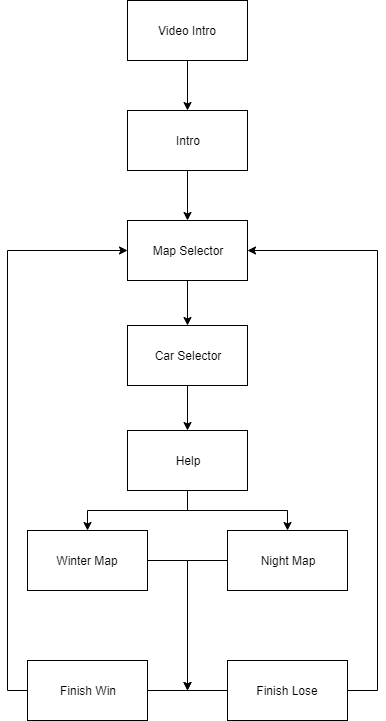

The diagram above was exported from draw.io. Its source (the exported page's mxGraphModel, read from the mxfile embedded in the PNG):
<mxGraphModel dx="868" dy="427" grid="1" gridSize="10" guides="1" tooltips="1" connect="1" arrows="1" fold="1" page="1" pageScale="1" pageWidth="827" pageHeight="1169" math="0" shadow="0">
  <root>
    <mxCell id="0" />
    <mxCell id="1" parent="0" />
    <mxCell id="9A3di7Zqg3UaTTCSAwPD-11" style="edgeStyle=orthogonalEdgeStyle;rounded=0;orthogonalLoop=1;jettySize=auto;html=1;entryX=0.5;entryY=0;entryDx=0;entryDy=0;" edge="1" parent="1" source="9A3di7Zqg3UaTTCSAwPD-1" target="9A3di7Zqg3UaTTCSAwPD-2">
      <mxGeometry relative="1" as="geometry" />
    </mxCell>
    <mxCell id="9A3di7Zqg3UaTTCSAwPD-1" value="Video Intro" style="rounded=0;whiteSpace=wrap;html=1;" vertex="1" parent="1">
      <mxGeometry x="130" y="40" width="120" height="60" as="geometry" />
    </mxCell>
    <mxCell id="9A3di7Zqg3UaTTCSAwPD-12" style="edgeStyle=orthogonalEdgeStyle;rounded=0;orthogonalLoop=1;jettySize=auto;html=1;" edge="1" parent="1" source="9A3di7Zqg3UaTTCSAwPD-2" target="9A3di7Zqg3UaTTCSAwPD-3">
      <mxGeometry relative="1" as="geometry" />
    </mxCell>
    <mxCell id="9A3di7Zqg3UaTTCSAwPD-2" value="Intro" style="rounded=0;whiteSpace=wrap;html=1;" vertex="1" parent="1">
      <mxGeometry x="130" y="150" width="120" height="60" as="geometry" />
    </mxCell>
    <mxCell id="9A3di7Zqg3UaTTCSAwPD-13" style="edgeStyle=orthogonalEdgeStyle;rounded=0;orthogonalLoop=1;jettySize=auto;html=1;entryX=0.5;entryY=0;entryDx=0;entryDy=0;" edge="1" parent="1" source="9A3di7Zqg3UaTTCSAwPD-3" target="9A3di7Zqg3UaTTCSAwPD-4">
      <mxGeometry relative="1" as="geometry" />
    </mxCell>
    <mxCell id="9A3di7Zqg3UaTTCSAwPD-3" value="Map Selector" style="rounded=0;whiteSpace=wrap;html=1;" vertex="1" parent="1">
      <mxGeometry x="130" y="260" width="120" height="60" as="geometry" />
    </mxCell>
    <mxCell id="9A3di7Zqg3UaTTCSAwPD-14" style="edgeStyle=orthogonalEdgeStyle;rounded=0;orthogonalLoop=1;jettySize=auto;html=1;entryX=0.5;entryY=0;entryDx=0;entryDy=0;" edge="1" parent="1" source="9A3di7Zqg3UaTTCSAwPD-4" target="9A3di7Zqg3UaTTCSAwPD-8">
      <mxGeometry relative="1" as="geometry" />
    </mxCell>
    <mxCell id="9A3di7Zqg3UaTTCSAwPD-4" value="Car Selector" style="rounded=0;whiteSpace=wrap;html=1;" vertex="1" parent="1">
      <mxGeometry x="130" y="365" width="120" height="60" as="geometry" />
    </mxCell>
    <mxCell id="9A3di7Zqg3UaTTCSAwPD-17" style="edgeStyle=orthogonalEdgeStyle;rounded=0;orthogonalLoop=1;jettySize=auto;html=1;" edge="1" parent="1" source="9A3di7Zqg3UaTTCSAwPD-5">
      <mxGeometry relative="1" as="geometry">
        <mxPoint x="190" y="730" as="targetPoint" />
      </mxGeometry>
    </mxCell>
    <mxCell id="9A3di7Zqg3UaTTCSAwPD-5" value="Winter Map" style="rounded=0;whiteSpace=wrap;html=1;" vertex="1" parent="1">
      <mxGeometry x="30" y="570" width="120" height="60" as="geometry" />
    </mxCell>
    <mxCell id="9A3di7Zqg3UaTTCSAwPD-18" style="edgeStyle=orthogonalEdgeStyle;rounded=0;orthogonalLoop=1;jettySize=auto;html=1;" edge="1" parent="1" source="9A3di7Zqg3UaTTCSAwPD-6">
      <mxGeometry relative="1" as="geometry">
        <mxPoint x="190" y="730" as="targetPoint" />
        <Array as="points">
          <mxPoint x="190" y="600" />
        </Array>
      </mxGeometry>
    </mxCell>
    <mxCell id="9A3di7Zqg3UaTTCSAwPD-6" value="Night Map" style="rounded=0;whiteSpace=wrap;html=1;" vertex="1" parent="1">
      <mxGeometry x="230" y="570" width="120" height="60" as="geometry" />
    </mxCell>
    <mxCell id="9A3di7Zqg3UaTTCSAwPD-15" style="edgeStyle=orthogonalEdgeStyle;rounded=0;orthogonalLoop=1;jettySize=auto;html=1;entryX=0.5;entryY=0;entryDx=0;entryDy=0;" edge="1" parent="1" source="9A3di7Zqg3UaTTCSAwPD-8" target="9A3di7Zqg3UaTTCSAwPD-5">
      <mxGeometry relative="1" as="geometry" />
    </mxCell>
    <mxCell id="9A3di7Zqg3UaTTCSAwPD-16" style="edgeStyle=orthogonalEdgeStyle;rounded=0;orthogonalLoop=1;jettySize=auto;html=1;" edge="1" parent="1" source="9A3di7Zqg3UaTTCSAwPD-8" target="9A3di7Zqg3UaTTCSAwPD-6">
      <mxGeometry relative="1" as="geometry" />
    </mxCell>
    <mxCell id="9A3di7Zqg3UaTTCSAwPD-8" value="Help" style="rounded=0;whiteSpace=wrap;html=1;" vertex="1" parent="1">
      <mxGeometry x="130" y="470" width="120" height="60" as="geometry" />
    </mxCell>
    <mxCell id="9A3di7Zqg3UaTTCSAwPD-20" style="edgeStyle=orthogonalEdgeStyle;rounded=0;orthogonalLoop=1;jettySize=auto;html=1;entryX=0;entryY=0.5;entryDx=0;entryDy=0;" edge="1" parent="1" source="9A3di7Zqg3UaTTCSAwPD-9" target="9A3di7Zqg3UaTTCSAwPD-3">
      <mxGeometry relative="1" as="geometry">
        <mxPoint x="50" y="390" as="targetPoint" />
        <Array as="points">
          <mxPoint x="10" y="730" />
          <mxPoint x="10" y="290" />
        </Array>
      </mxGeometry>
    </mxCell>
    <mxCell id="9A3di7Zqg3UaTTCSAwPD-9" value="Finish Win" style="rounded=0;whiteSpace=wrap;html=1;" vertex="1" parent="1">
      <mxGeometry x="30" y="700" width="120" height="60" as="geometry" />
    </mxCell>
    <mxCell id="9A3di7Zqg3UaTTCSAwPD-21" style="edgeStyle=orthogonalEdgeStyle;rounded=0;orthogonalLoop=1;jettySize=auto;html=1;entryX=1;entryY=0.5;entryDx=0;entryDy=0;" edge="1" parent="1" source="9A3di7Zqg3UaTTCSAwPD-10" target="9A3di7Zqg3UaTTCSAwPD-3">
      <mxGeometry relative="1" as="geometry">
        <mxPoint x="270" y="290" as="targetPoint" />
        <Array as="points">
          <mxPoint x="380" y="730" />
          <mxPoint x="380" y="290" />
        </Array>
      </mxGeometry>
    </mxCell>
    <mxCell id="9A3di7Zqg3UaTTCSAwPD-10" value="Finish Lose" style="rounded=0;whiteSpace=wrap;html=1;" vertex="1" parent="1">
      <mxGeometry x="230" y="700" width="120" height="60" as="geometry" />
    </mxCell>
    <mxCell id="9A3di7Zqg3UaTTCSAwPD-19" value="" style="endArrow=none;html=1;entryX=0;entryY=0.5;entryDx=0;entryDy=0;exitX=1;exitY=0.5;exitDx=0;exitDy=0;" edge="1" parent="1" source="9A3di7Zqg3UaTTCSAwPD-9" target="9A3di7Zqg3UaTTCSAwPD-10">
      <mxGeometry width="50" height="50" relative="1" as="geometry">
        <mxPoint x="30" y="830" as="sourcePoint" />
        <mxPoint x="80" y="780" as="targetPoint" />
      </mxGeometry>
    </mxCell>
  </root>
</mxGraphModel>